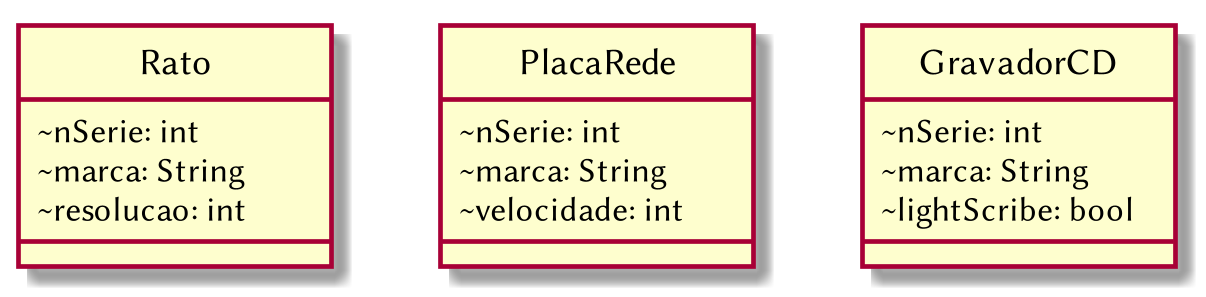

The diagram above was rendered by PlantUML. Its source (embedded in the PNG):
@startuml
skinparam dpi 300
hide circle
skinparam classAttributeIconSize 0
skinparam minClassWidth 100
skinparam defaultFontName Linux Biolinum O

class Rato {
~ nSerie: int
~ marca: String
~ resolucao: int
}

class PlacaRede {
~ nSerie: int
~ marca: String
~ velocidade: int
}

class GravadorCD {
~ nSerie: int
~ marca: String
~ lightScribe: bool
}


Rato -[hidden] PlacaRede
PlacaRede -[hidden] GravadorCD
@enduml